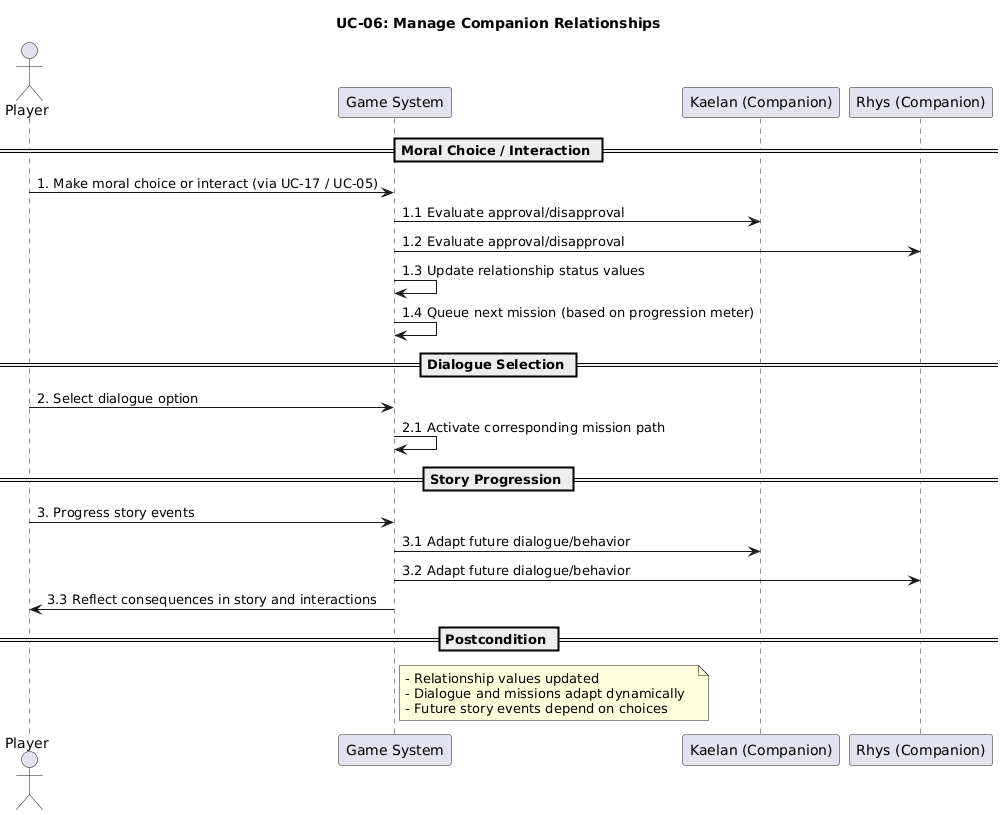

The diagram above was rendered by PlantUML. Its source (embedded in the PNG):
@startuml
title UC-06: Manage Companion Relationships

actor Player
participant "Game System" as Game
participant "Kaelan (Companion)" as Kaelan
participant "Rhys (Companion)" as Rhys

== Moral Choice / Interaction ==
Player -> Game: 1. Make moral choice or interact (via UC-17 / UC-05)
Game -> Kaelan: 1.1 Evaluate approval/disapproval
Game -> Rhys: 1.2 Evaluate approval/disapproval
Game -> Game: 1.3 Update relationship status values
Game -> Game: 1.4 Queue next mission (based on progression meter)

== Dialogue Selection ==
Player -> Game: 2. Select dialogue option
Game -> Game: 2.1 Activate corresponding mission path

== Story Progression ==
Player -> Game: 3. Progress story events
Game -> Kaelan: 3.1 Adapt future dialogue/behavior
Game -> Rhys: 3.2 Adapt future dialogue/behavior
Game -> Player: 3.3 Reflect consequences in story and interactions

== Postcondition ==
note right of Game
- Relationship values updated  
- Dialogue and missions adapt dynamically  
- Future story events depend on choices
end note
@enduml